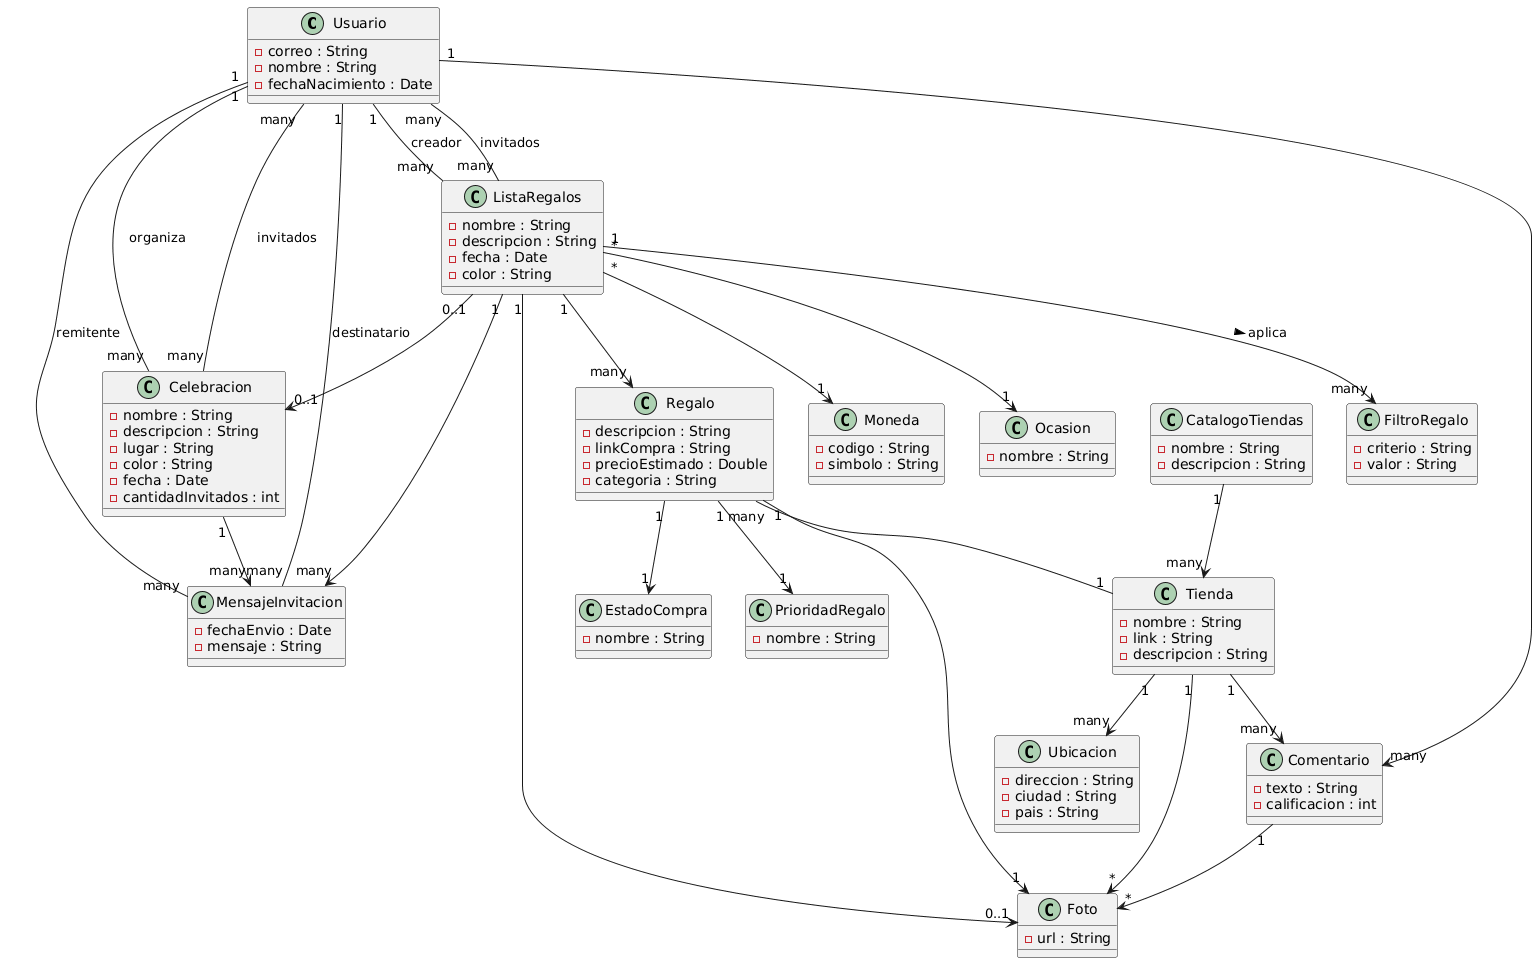

The diagram above was rendered by PlantUML. Its source (embedded in the PNG):
@startuml
class Usuario {
  - correo : String
  - nombre : String
  - fechaNacimiento : Date
}

class ListaRegalos {
  - nombre : String
  - descripcion : String
  - fecha : Date
  - color : String
}

class Celebracion {
  - nombre : String
  - descripcion : String
  - lugar : String
  - color : String
  - fecha : Date
  - cantidadInvitados : int
}

class Regalo {
  - descripcion : String
  - linkCompra : String
  - precioEstimado : Double
  - categoria : String
}

class Tienda {
  - nombre : String
  - link : String
  - descripcion : String
}

class Ubicacion {
  - direccion : String
  - ciudad : String
  - pais : String
}

class Comentario {
  - texto : String
  - calificacion : int
}

class Foto {
  - url : String
}

class Moneda {
  - codigo : String
  - simbolo : String
}

class Ocasion {
  - nombre : String
}

class MensajeInvitacion {
  - fechaEnvio : Date
  - mensaje : String
}

class CatalogoTiendas {
  - nombre : String
  - descripcion : String
}


class EstadoCompra {
  - nombre : String
}

class FiltroRegalo {
  - criterio : String
  - valor : String
}

class PrioridadRegalo {
  - nombre : String
}
' --- Relaciones de roles ---
Usuario "1" -- "many" ListaRegalos : creador
ListaRegalos "many" -- "many" Usuario : invitados

Usuario "1" -- "many" Celebracion : organiza
Celebracion "many" -- "many" Usuario : invitados

' --- Relaciones de negocio ---
ListaRegalos "1" --> "many" Regalo
ListaRegalos "0..1" --> "0..1" Celebracion
ListaRegalos "1" --> "many" FiltroRegalo : aplica >

Celebracion "1" --> "many" MensajeInvitacion

Regalo "1" --> "1" EstadoCompra

Regalo "many" -- "1" Tienda
Regalo "1" --> "1" Foto

ListaRegalos "1" --> "0..1" Foto
ListaRegalos "*" --> "1" Moneda
ListaRegalos "*" --> "1" Ocasion
ListaRegalos "1" --> "many" MensajeInvitacion

Tienda "1" --> "many" Ubicacion
Tienda "1" --> "many" Comentario
Tienda "1" --> "*" Foto

Comentario "many" <-- "1" Usuario
Comentario "1" --> "*" Foto

Regalo "1" --> "1" PrioridadRegalo
CatalogoTiendas "1" --> "many" Tienda

MensajeInvitacion "many" -- "1" Usuario : destinatario
MensajeInvitacion "many" -- "1" Usuario :remitente
@enduml